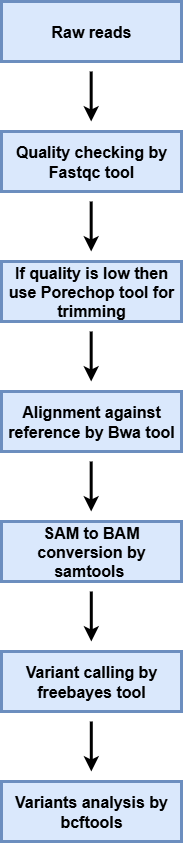

The diagram above was exported from draw.io. Its source (the exported page's mxGraphModel, read from the mxfile embedded in the PNG):
<mxGraphModel dx="2852" dy="1554" grid="1" gridSize="10" guides="1" tooltips="1" connect="1" arrows="1" fold="1" page="1" pageScale="1" pageWidth="850" pageHeight="1100" background="#ffffff" math="0" shadow="0">
  <root>
    <mxCell id="0" />
    <mxCell id="1" parent="0" />
    <mxCell id="SGnxOZFMByvnsVMblyxs-1" value="&lt;b&gt;&lt;font style=&quot;font-size: 16px;&quot;&gt;Raw reads&lt;/font&gt;&lt;/b&gt;" style="rounded=0;whiteSpace=wrap;html=1;fillColor=#dae8fc;strokeColor=#6c8ebf;strokeWidth=3;textShadow=0;labelBackgroundColor=none;fontColor=default;" parent="1" vertex="1">
      <mxGeometry x="330" y="40" width="180" height="60" as="geometry" />
    </mxCell>
    <mxCell id="euSlJEs3PD2bTif8w2Pv-1" value="&lt;b style=&quot;&quot;&gt;&lt;font style=&quot;font-size: 16px;&quot;&gt;Quality checking by Fastqc tool&lt;/font&gt;&lt;/b&gt;" style="rounded=0;whiteSpace=wrap;html=1;fillColor=#dae8fc;strokeColor=#6c8ebf;strokeWidth=3;textShadow=0;labelBackgroundColor=none;fontColor=default;" parent="1" vertex="1">
      <mxGeometry x="330" y="170" width="180" height="60" as="geometry" />
    </mxCell>
    <mxCell id="euSlJEs3PD2bTif8w2Pv-2" value="" style="endArrow=classic;html=1;rounded=0;strokeWidth=3;textShadow=0;labelBackgroundColor=none;fontColor=default;" parent="1" edge="1">
      <mxGeometry width="50" height="50" relative="1" as="geometry">
        <mxPoint x="419.68" y="110" as="sourcePoint" />
        <mxPoint x="419.68" y="160" as="targetPoint" />
      </mxGeometry>
    </mxCell>
    <mxCell id="euSlJEs3PD2bTif8w2Pv-3" value="&lt;b style=&quot;&quot;&gt;&lt;font style=&quot;font-size: 16px;&quot;&gt;If quality is low then use Porechop tool for trimming&lt;/font&gt;&lt;/b&gt;" style="rounded=0;whiteSpace=wrap;html=1;fillColor=#dae8fc;strokeColor=#6c8ebf;strokeWidth=3;textShadow=0;labelBackgroundColor=none;fontColor=default;" parent="1" vertex="1">
      <mxGeometry x="330" y="300" width="180" height="60" as="geometry" />
    </mxCell>
    <mxCell id="euSlJEs3PD2bTif8w2Pv-4" value="" style="endArrow=classic;html=1;rounded=0;strokeWidth=3;textShadow=0;labelBackgroundColor=none;fontColor=default;" parent="1" edge="1">
      <mxGeometry width="50" height="50" relative="1" as="geometry">
        <mxPoint x="419.68" y="240" as="sourcePoint" />
        <mxPoint x="419.68" y="290" as="targetPoint" />
      </mxGeometry>
    </mxCell>
    <mxCell id="euSlJEs3PD2bTif8w2Pv-6" value="&lt;b style=&quot;&quot;&gt;&lt;font style=&quot;font-size: 16px;&quot;&gt;Alignment against reference by Bwa tool&lt;/font&gt;&lt;/b&gt;" style="rounded=0;whiteSpace=wrap;html=1;fillColor=#dae8fc;strokeColor=#6c8ebf;strokeWidth=3;textShadow=0;labelBackgroundColor=none;fontColor=default;" parent="1" vertex="1">
      <mxGeometry x="330" y="430" width="180" height="60" as="geometry" />
    </mxCell>
    <mxCell id="euSlJEs3PD2bTif8w2Pv-7" value="" style="endArrow=classic;html=1;rounded=0;strokeWidth=3;textShadow=0;labelBackgroundColor=none;fontColor=default;" parent="1" edge="1">
      <mxGeometry width="50" height="50" relative="1" as="geometry">
        <mxPoint x="419.68" y="370" as="sourcePoint" />
        <mxPoint x="419.68" y="420" as="targetPoint" />
      </mxGeometry>
    </mxCell>
    <mxCell id="euSlJEs3PD2bTif8w2Pv-9" value="&lt;b style=&quot;&quot;&gt;&lt;font style=&quot;font-size: 16px;&quot;&gt;SAM to BAM conversion by samtools&amp;nbsp;&lt;/font&gt;&lt;/b&gt;" style="rounded=0;whiteSpace=wrap;html=1;fillColor=#dae8fc;strokeColor=#6c8ebf;strokeWidth=3;textShadow=0;labelBackgroundColor=none;fontColor=default;" parent="1" vertex="1">
      <mxGeometry x="330" y="560" width="180" height="60" as="geometry" />
    </mxCell>
    <mxCell id="euSlJEs3PD2bTif8w2Pv-10" value="" style="endArrow=classic;html=1;rounded=0;strokeWidth=3;textShadow=0;labelBackgroundColor=none;fontColor=default;" parent="1" edge="1">
      <mxGeometry width="50" height="50" relative="1" as="geometry">
        <mxPoint x="419.68" y="500" as="sourcePoint" />
        <mxPoint x="419.68" y="550" as="targetPoint" />
      </mxGeometry>
    </mxCell>
    <mxCell id="euSlJEs3PD2bTif8w2Pv-12" value="&lt;b style=&quot;&quot;&gt;&lt;font style=&quot;font-size: 16px;&quot;&gt;Variant calling by freebayes tool&lt;/font&gt;&lt;/b&gt;" style="rounded=0;whiteSpace=wrap;html=1;fillColor=#dae8fc;strokeColor=#6c8ebf;strokeWidth=3;textShadow=0;labelBackgroundColor=none;fontColor=default;" parent="1" vertex="1">
      <mxGeometry x="330" y="690" width="180" height="60" as="geometry" />
    </mxCell>
    <mxCell id="euSlJEs3PD2bTif8w2Pv-13" value="" style="endArrow=classic;html=1;rounded=0;strokeWidth=3;textShadow=0;labelBackgroundColor=none;fontColor=default;" parent="1" edge="1">
      <mxGeometry width="50" height="50" relative="1" as="geometry">
        <mxPoint x="419.8" y="630" as="sourcePoint" />
        <mxPoint x="419.8" y="680" as="targetPoint" />
      </mxGeometry>
    </mxCell>
    <mxCell id="euSlJEs3PD2bTif8w2Pv-15" value="&lt;b style=&quot;&quot;&gt;&lt;font style=&quot;font-size: 16px;&quot;&gt;Variants analysis by bcftools&lt;/font&gt;&lt;/b&gt;" style="rounded=0;whiteSpace=wrap;html=1;fillColor=#dae8fc;strokeColor=#6c8ebf;strokeWidth=3;textShadow=0;labelBackgroundColor=none;fontColor=default;" parent="1" vertex="1">
      <mxGeometry x="330" y="820" width="180" height="60" as="geometry" />
    </mxCell>
    <mxCell id="euSlJEs3PD2bTif8w2Pv-16" value="" style="endArrow=classic;html=1;rounded=0;strokeWidth=3;textShadow=0;labelBackgroundColor=none;fontColor=default;" parent="1" edge="1">
      <mxGeometry width="50" height="50" relative="1" as="geometry">
        <mxPoint x="419.8" y="760" as="sourcePoint" />
        <mxPoint x="419.8" y="810" as="targetPoint" />
      </mxGeometry>
    </mxCell>
  </root>
</mxGraphModel>